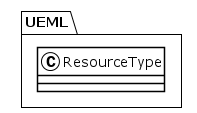

The diagram above was rendered by PlantUML. Its source (embedded in the PNG):
@startuml
!theme plain
package UEML {
class ResourceType {
}
}
@enduml